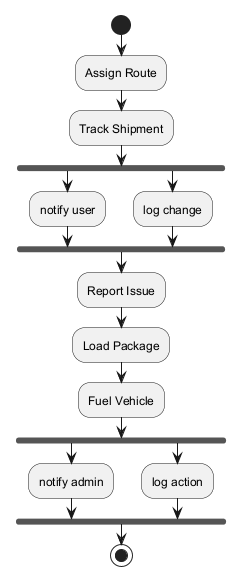

The diagram above was rendered by PlantUML. Its source (embedded in the PNG):
@startuml
skinparam backgroundColor #FFFFFF
skinparam classBackgroundColor #F3E5F5
skinparam classBorderColor #6A1B9A
start
:Assign Route;
:Track Shipment;
fork
:notify user;
fork again
:log change;
end fork
:Report Issue;
:Load Package;
:Fuel Vehicle;
fork
:notify admin;
fork again
:log action;
end fork
stop
@enduml